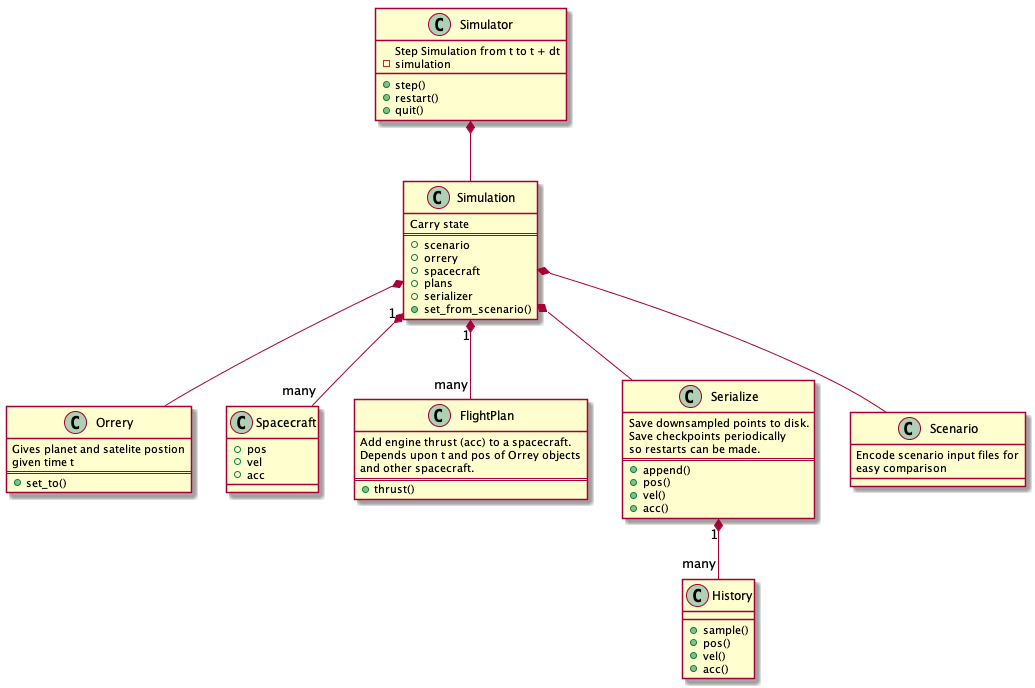

The diagram above was rendered by PlantUML. Its source (embedded in the PNG):
@startuml classes

Class Orrery {
Gives planet and satelite postion 
given time t
==
+set_to()
}

Class Spacecraft {
+pos
+vel
+acc
}

class FlightPlan {
Add engine thrust (acc) to a spacecraft. 
Depends upon t and pos of Orrey objects 
and other spacecraft.
==
+thrust()    
}

class Serialize {
Save downsampled points to disk. 
Save checkpoints periodically 
so restarts can be made.
==
+append()
+pos()
+vel()
+acc()
}

Serialize "1" *-- "many" History

class History {
+sample()
+pos()
+vel()
+acc()
}

class Scenario {
Encode scenario input files for 
easy comparison
}

class Simulation {
Carry state
==
+scenario
+orrery
+spacecraft
+plans
+serializer
+set_from_scenario()
}

Simulation *-- Scenario
Simulation *-- Orrery
Simulation "1" *-- "many" Spacecraft
Simulation "1" *-- "many" FlightPlan
Simulation *-- Serialize

class Simulator {
Step Simulation from t to t + dt
-simulation
+step()
+restart()
+quit()
}

Simulator *-- Simulation



@enduml